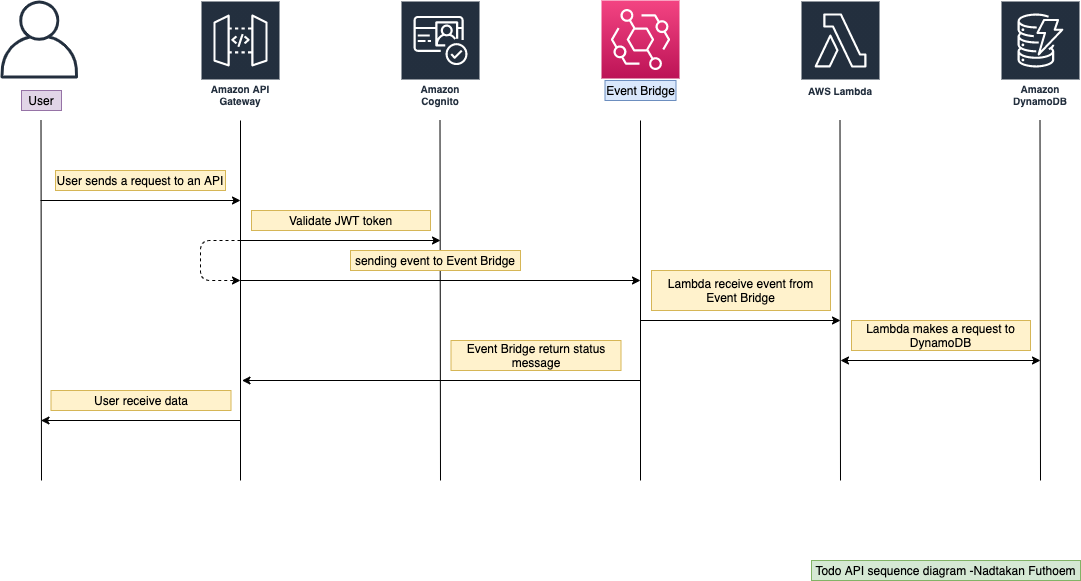

The diagram above was exported from draw.io. Its source (the exported page's mxGraphModel, read from the mxfile embedded in the PNG):
<mxGraphModel dx="1426" dy="972" grid="1" gridSize="10" guides="1" tooltips="1" connect="1" arrows="1" fold="1" page="1" pageScale="1" pageWidth="1169" pageHeight="827" math="0" shadow="0">
  <root>
    <mxCell id="0" />
    <mxCell id="1" parent="0" />
    <mxCell id="uZEpDcXJ_MLtPhUjL65F-38" value="" style="outlineConnect=0;fontColor=#232F3E;gradientColor=none;fillColor=#232F3E;strokeColor=none;dashed=0;verticalLabelPosition=bottom;verticalAlign=top;align=center;html=1;fontSize=12;fontStyle=0;aspect=fixed;pointerEvents=1;shape=mxgraph.aws4.user;" parent="1" vertex="1">
      <mxGeometry x="39" y="120" width="78" height="78" as="geometry" />
    </mxCell>
    <mxCell id="uZEpDcXJ_MLtPhUjL65F-39" value="Amazon API Gateway" style="outlineConnect=0;fontColor=#232F3E;gradientColor=none;strokeColor=#ffffff;fillColor=#232F3E;dashed=0;verticalLabelPosition=middle;verticalAlign=bottom;align=center;html=1;whiteSpace=wrap;fontSize=10;fontStyle=1;spacing=3;shape=mxgraph.aws4.productIcon;prIcon=mxgraph.aws4.api_gateway;" parent="1" vertex="1">
      <mxGeometry x="239" y="120" width="80" height="110" as="geometry" />
    </mxCell>
    <mxCell id="uZEpDcXJ_MLtPhUjL65F-41" value="AWS Lambda" style="outlineConnect=0;fontColor=#232F3E;gradientColor=none;strokeColor=#ffffff;fillColor=#232F3E;dashed=0;verticalLabelPosition=middle;verticalAlign=bottom;align=center;html=1;whiteSpace=wrap;fontSize=10;fontStyle=1;spacing=3;shape=mxgraph.aws4.productIcon;prIcon=mxgraph.aws4.lambda;" parent="1" vertex="1">
      <mxGeometry x="839" y="120" width="80" height="100" as="geometry" />
    </mxCell>
    <mxCell id="uZEpDcXJ_MLtPhUjL65F-43" value="Amazon Cognito" style="outlineConnect=0;fontColor=#232F3E;gradientColor=none;strokeColor=#ffffff;fillColor=#232F3E;dashed=0;verticalLabelPosition=middle;verticalAlign=bottom;align=center;html=1;whiteSpace=wrap;fontSize=10;fontStyle=1;spacing=3;shape=mxgraph.aws4.productIcon;prIcon=mxgraph.aws4.cognito;" parent="1" vertex="1">
      <mxGeometry x="439" y="120" width="80" height="110" as="geometry" />
    </mxCell>
    <mxCell id="uZEpDcXJ_MLtPhUjL65F-44" value="" style="endArrow=none;html=1;" parent="1" edge="1">
      <mxGeometry width="50" height="50" relative="1" as="geometry">
        <mxPoint x="279" y="600" as="sourcePoint" />
        <mxPoint x="279" y="240" as="targetPoint" />
      </mxGeometry>
    </mxCell>
    <mxCell id="uZEpDcXJ_MLtPhUjL65F-45" value="" style="endArrow=none;html=1;" parent="1" edge="1">
      <mxGeometry width="50" height="50" relative="1" as="geometry">
        <mxPoint x="479" y="600" as="sourcePoint" />
        <mxPoint x="478.5" y="240" as="targetPoint" />
      </mxGeometry>
    </mxCell>
    <mxCell id="uZEpDcXJ_MLtPhUjL65F-46" value="" style="endArrow=none;html=1;" parent="1" edge="1">
      <mxGeometry width="50" height="50" relative="1" as="geometry">
        <mxPoint x="679" y="600" as="sourcePoint" />
        <mxPoint x="679" y="240" as="targetPoint" />
      </mxGeometry>
    </mxCell>
    <mxCell id="uZEpDcXJ_MLtPhUjL65F-47" value="" style="endArrow=none;html=1;" parent="1" edge="1">
      <mxGeometry width="50" height="50" relative="1" as="geometry">
        <mxPoint x="879" y="600" as="sourcePoint" />
        <mxPoint x="878.5" y="240" as="targetPoint" />
      </mxGeometry>
    </mxCell>
    <mxCell id="uZEpDcXJ_MLtPhUjL65F-48" value="" style="endArrow=classic;html=1;" parent="1" edge="1">
      <mxGeometry width="50" height="50" relative="1" as="geometry">
        <mxPoint x="79" y="320" as="sourcePoint" />
        <mxPoint x="279" y="320" as="targetPoint" />
      </mxGeometry>
    </mxCell>
    <mxCell id="uZEpDcXJ_MLtPhUjL65F-49" value="" style="endArrow=classic;html=1;" parent="1" edge="1">
      <mxGeometry width="50" height="50" relative="1" as="geometry">
        <mxPoint x="279" y="360" as="sourcePoint" />
        <mxPoint x="479" y="360" as="targetPoint" />
      </mxGeometry>
    </mxCell>
    <mxCell id="uZEpDcXJ_MLtPhUjL65F-50" value="" style="endArrow=classic;html=1;" parent="1" edge="1">
      <mxGeometry width="50" height="50" relative="1" as="geometry">
        <mxPoint x="279" y="400" as="sourcePoint" />
        <mxPoint x="679" y="400" as="targetPoint" />
      </mxGeometry>
    </mxCell>
    <mxCell id="uZEpDcXJ_MLtPhUjL65F-51" value="" style="endArrow=classic;html=1;dashed=1;" parent="1" edge="1">
      <mxGeometry width="50" height="50" relative="1" as="geometry">
        <mxPoint x="279" y="360" as="sourcePoint" />
        <mxPoint x="279" y="400" as="targetPoint" />
        <Array as="points">
          <mxPoint x="239" y="360" />
          <mxPoint x="239" y="400" />
        </Array>
      </mxGeometry>
    </mxCell>
    <mxCell id="uZEpDcXJ_MLtPhUjL65F-52" value="" style="endArrow=none;html=1;" parent="1" edge="1">
      <mxGeometry width="50" height="50" relative="1" as="geometry">
        <mxPoint x="80" y="600" as="sourcePoint" />
        <mxPoint x="79.5" y="240" as="targetPoint" />
      </mxGeometry>
    </mxCell>
    <mxCell id="uZEpDcXJ_MLtPhUjL65F-53" value="" style="endArrow=classic;html=1;" parent="1" edge="1">
      <mxGeometry width="50" height="50" relative="1" as="geometry">
        <mxPoint x="679" y="440" as="sourcePoint" />
        <mxPoint x="879" y="440" as="targetPoint" />
      </mxGeometry>
    </mxCell>
    <mxCell id="uZEpDcXJ_MLtPhUjL65F-55" value="Amazon DynamoDB" style="outlineConnect=0;fontColor=#232F3E;gradientColor=none;strokeColor=#ffffff;fillColor=#232F3E;dashed=0;verticalLabelPosition=middle;verticalAlign=bottom;align=center;html=1;whiteSpace=wrap;fontSize=10;fontStyle=1;spacing=3;shape=mxgraph.aws4.productIcon;prIcon=mxgraph.aws4.dynamodb;" parent="1" vertex="1">
      <mxGeometry x="1039" y="120" width="80" height="110" as="geometry" />
    </mxCell>
    <mxCell id="uZEpDcXJ_MLtPhUjL65F-56" value="" style="endArrow=none;html=1;" parent="1" edge="1">
      <mxGeometry width="50" height="50" relative="1" as="geometry">
        <mxPoint x="1079" y="600" as="sourcePoint" />
        <mxPoint x="1078.5" y="240" as="targetPoint" />
      </mxGeometry>
    </mxCell>
    <mxCell id="uZEpDcXJ_MLtPhUjL65F-57" value="" style="endArrow=classic;html=1;endFill=1;startArrow=classic;startFill=1;" parent="1" edge="1">
      <mxGeometry width="50" height="50" relative="1" as="geometry">
        <mxPoint x="879" y="480" as="sourcePoint" />
        <mxPoint x="1079" y="480" as="targetPoint" />
      </mxGeometry>
    </mxCell>
    <mxCell id="uZEpDcXJ_MLtPhUjL65F-60" value="" style="endArrow=none;html=1;endFill=0;startArrow=classic;startFill=1;" parent="1" edge="1">
      <mxGeometry width="50" height="50" relative="1" as="geometry">
        <mxPoint x="280.5" y="500" as="sourcePoint" />
        <mxPoint x="679.5" y="500" as="targetPoint" />
      </mxGeometry>
    </mxCell>
    <mxCell id="uZEpDcXJ_MLtPhUjL65F-62" value="" style="endArrow=none;html=1;endFill=0;startArrow=classic;startFill=1;" parent="1" edge="1">
      <mxGeometry width="50" height="50" relative="1" as="geometry">
        <mxPoint x="79.5" y="540" as="sourcePoint" />
        <mxPoint x="279.5" y="540" as="targetPoint" />
      </mxGeometry>
    </mxCell>
    <mxCell id="uZEpDcXJ_MLtPhUjL65F-63" value="User sends a request to an API" style="text;html=1;strokeColor=#d6b656;fillColor=#fff2cc;align=center;verticalAlign=middle;whiteSpace=wrap;rounded=0;" parent="1" vertex="1">
      <mxGeometry x="94" y="290" width="170" height="20" as="geometry" />
    </mxCell>
    <mxCell id="uZEpDcXJ_MLtPhUjL65F-64" value="Validate JWT token" style="text;html=1;strokeColor=#d6b656;fillColor=#fff2cc;align=center;verticalAlign=middle;whiteSpace=wrap;rounded=0;" parent="1" vertex="1">
      <mxGeometry x="290" y="330" width="179" height="20" as="geometry" />
    </mxCell>
    <mxCell id="uZEpDcXJ_MLtPhUjL65F-65" value="sending event to Event Bridge" style="text;html=1;strokeColor=#d6b656;fillColor=#fff2cc;align=center;verticalAlign=middle;whiteSpace=wrap;rounded=0;" parent="1" vertex="1">
      <mxGeometry x="389" y="370" width="170" height="20" as="geometry" />
    </mxCell>
    <mxCell id="uZEpDcXJ_MLtPhUjL65F-66" value="Lambda receive event from Event Bridge" style="text;html=1;strokeColor=#d6b656;fillColor=#fff2cc;align=center;verticalAlign=middle;whiteSpace=wrap;rounded=0;" parent="1" vertex="1">
      <mxGeometry x="690" y="390" width="179" height="40" as="geometry" />
    </mxCell>
    <mxCell id="uZEpDcXJ_MLtPhUjL65F-67" value="Lambda makes a request to DynamoDB" style="text;html=1;strokeColor=#d6b656;fillColor=#fff2cc;align=center;verticalAlign=middle;whiteSpace=wrap;rounded=0;" parent="1" vertex="1">
      <mxGeometry x="890" y="440" width="179" height="30" as="geometry" />
    </mxCell>
    <mxCell id="uZEpDcXJ_MLtPhUjL65F-70" value="Event Bridge return status message" style="text;html=1;strokeColor=#d6b656;fillColor=#fff2cc;align=center;verticalAlign=middle;whiteSpace=wrap;rounded=0;" parent="1" vertex="1">
      <mxGeometry x="489.5" y="460" width="170" height="30" as="geometry" />
    </mxCell>
    <mxCell id="uZEpDcXJ_MLtPhUjL65F-72" value="User receive data" style="text;html=1;strokeColor=#d6b656;fillColor=#fff2cc;align=center;verticalAlign=middle;whiteSpace=wrap;rounded=0;" parent="1" vertex="1">
      <mxGeometry x="89.5" y="510" width="180" height="20" as="geometry" />
    </mxCell>
    <mxCell id="uZEpDcXJ_MLtPhUjL65F-73" value="User" style="text;html=1;strokeColor=#9673a6;fillColor=#e1d5e7;align=center;verticalAlign=middle;whiteSpace=wrap;rounded=0;" parent="1" vertex="1">
      <mxGeometry x="60" y="210" width="40" height="20" as="geometry" />
    </mxCell>
    <mxCell id="mpYcQq0YA4B_JmAC1nXg-1" value="" style="outlineConnect=0;fontColor=#232F3E;gradientColor=#F34482;gradientDirection=north;fillColor=#BC1356;strokeColor=#ffffff;dashed=0;verticalLabelPosition=bottom;verticalAlign=top;align=center;html=1;fontSize=12;fontStyle=0;aspect=fixed;shape=mxgraph.aws4.resourceIcon;resIcon=mxgraph.aws4.eventbridge;" vertex="1" parent="1">
      <mxGeometry x="640" y="120" width="78" height="78" as="geometry" />
    </mxCell>
    <mxCell id="mpYcQq0YA4B_JmAC1nXg-2" value="Event Bridge" style="text;html=1;strokeColor=#6c8ebf;fillColor=#dae8fc;align=center;verticalAlign=middle;whiteSpace=wrap;rounded=0;" vertex="1" parent="1">
      <mxGeometry x="643.5" y="200" width="71" height="20" as="geometry" />
    </mxCell>
    <mxCell id="mpYcQq0YA4B_JmAC1nXg-3" value="Todo API sequence diagram -Nadtakan Futhoem" style="text;html=1;strokeColor=#82b366;fillColor=#d5e8d4;align=center;verticalAlign=middle;whiteSpace=wrap;rounded=0;" vertex="1" parent="1">
      <mxGeometry x="850" y="680" width="269" height="20" as="geometry" />
    </mxCell>
  </root>
</mxGraphModel>